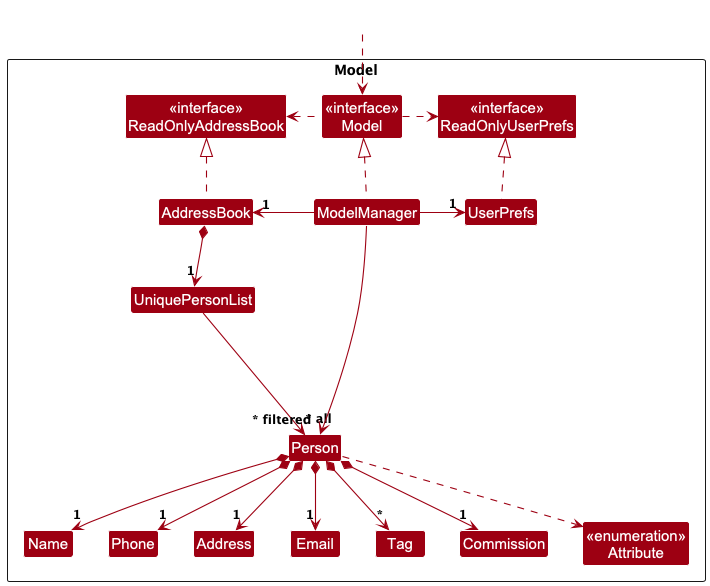

The diagram above was rendered by PlantUML. Its source (embedded in the PNG):
@startuml
!include style.puml
skinparam arrowThickness 1.1
skinparam arrowColor MODEL_COLOR
skinparam classBackgroundColor MODEL_COLOR

Package Model as ModelPackage <<Rectangle>>{
Class "<<interface>>\nReadOnlyAddressBook" as ReadOnlyAddressBook
Class "<<interface>>\nReadOnlyUserPrefs" as ReadOnlyUserPrefs
Class "<<interface>>\nModel" as Model
Class AddressBook
Class ModelManager
Class UserPrefs

Class UniquePersonList
Class Person
Class Address
Class Email
Class Name
Class Phone
Class Tag
Class Commission

' Added Enumeration for attributes.
Enum "<<enumeration>>\nAttribute" as Attribute

Class I #FFFFFF
}

Class HiddenOutside #FFFFFF
HiddenOutside ..> Model

AddressBook .up.|> ReadOnlyAddressBook

ModelManager .up.|> Model
Model .right.> ReadOnlyUserPrefs
Model .left.> ReadOnlyAddressBook
ModelManager -left-> "1" AddressBook
ModelManager -right-> "1" UserPrefs
UserPrefs .up.|> ReadOnlyUserPrefs

AddressBook *--> "1" UniquePersonList
UniquePersonList --> "~* all" Person
Person *--> "1" Name
Person *--> "1" Phone
Person *--> "1" Email
Person *--> "1" Address
Person *--> "1" Commission
Person *--> "*" Tag

' Dependency showing that Person uses Attribute enum.
Person ..> Attribute

Person -[hidden]up--> I
UniquePersonList -[hidden]right-> I

Name -[hidden]right-> Phone
Phone -[hidden]right-> Address
Address -[hidden]right-> Email

ModelManager --> "~* filtered" Person
@enduml